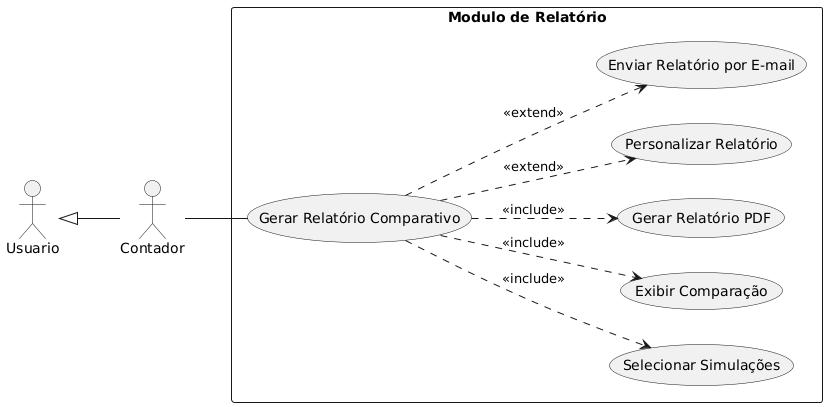

The diagram above was rendered by PlantUML. Its source (embedded in the PNG):
@startuml
left to right direction

actor Usuario
actor Contador

Usuario <|-- Contador

rectangle "Modulo de Relatório" {
  Contador -- (Gerar Relatório Comparativo)

  (Gerar Relatório Comparativo) ..> (Selecionar Simulações) : <<include>>
  (Gerar Relatório Comparativo) ..> (Exibir Comparação) : <<include>>
  (Gerar Relatório Comparativo) ..> (Gerar Relatório PDF) : <<include>>

  (Gerar Relatório Comparativo) ..> (Personalizar Relatório) : <<extend>>
  (Gerar Relatório Comparativo) ..> (Enviar Relatório por E-mail) : <<extend>>
}
@enduml